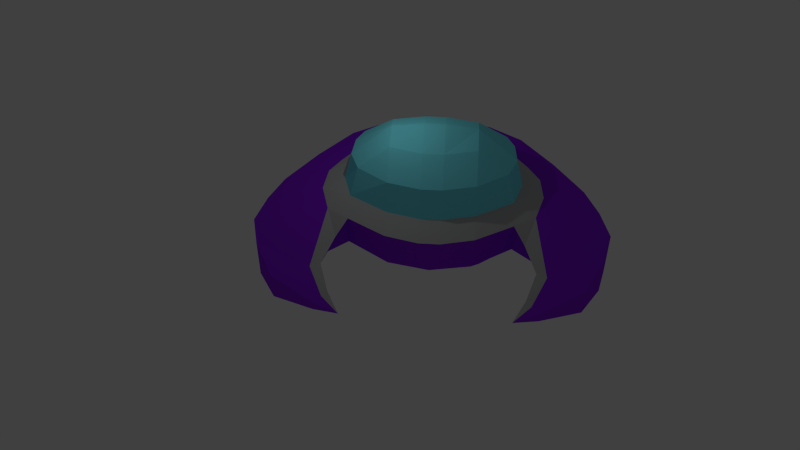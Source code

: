 # Source: miniship.blend  (saved by Blender 2.73.0; exported with 4.5.12 LTS)
import bpy
from mathutils import Matrix  # noqa: F401  (used for matrix-valued properties, if any)

bpy.ops.wm.read_factory_settings(use_empty=True)
scene = bpy.context.scene
scene.name = 'Scene'

# ---- collections
col_collection_1 = bpy.data.collections.new('Collection 1'); scene.collection.children.link(col_collection_1)

# ---- materials (node trees are filled in below, after node groups)
mat_material_001 = bpy.data.materials.new('Material.001')
mat_material_001.alpha_threshold = 0.0
mat_material_001.use_transparent_shadow = False
mat_material_001.diffuse_color = (0.2673, 0.01574, 0.8, 1.0)
mat_material_001.specular_color = (0.4254, 0.7001, 1.0)
mat_material_001.roughness = 0.5
mat_material_001.specular_intensity = 0.8
mat_material_002 = bpy.data.materials.new('Material.002')
mat_material_002.alpha_threshold = 0.0
mat_material_002.use_transparent_shadow = False
mat_material_002.diffuse_color = (0.2038, 0.8771, 1.0, 1.0)
mat_material_002.roughness = 0.5
mat_material_002.specular_intensity = 1.0
mat_material_003 = bpy.data.materials.new('Material.003')
mat_material_003.alpha_threshold = 0.0
mat_material_003.use_transparent_shadow = False
mat_material_003.diffuse_color = (0.5071, 0.5071, 0.5071, 1.0)
mat_material_003.roughness = 0.5
mat_material_003.specular_intensity = 1.0

# ---- material node trees

# ---- world
world_world = bpy.data.worlds.new('World'); scene.world = world_world
world_world.color = (0.05088, 0.05088, 0.05088)
world_world.use_sun_shadow = False
world_world.sun_shadow_jitter_overblur = 0.0
world_world.cycles.sampling_method = 'MANUAL'
world_world.cycles.sample_map_resolution = 256

# ---- cameras
cam_camera = bpy.data.cameras.new('Camera')
cam_camera.clip_end = 100.0
cam_camera.lens = 35.0
cam_camera.sensor_width = 32.0
cam_camera.sensor_height = 18.0
cam_camera.ortho_scale = 7.314
cam_camera.dof.focus_distance = 0.0
cam_camera.dof.aperture_fstop = 128.0

# ---- lights
light_lamp = bpy.data.lights.new('Lamp', 'POINT')
light_lamp.transmission_factor = 0.0
light_lamp.cutoff_distance = 30.0
light_lamp.energy = 100.0
light_lamp.shadow_buffer_clip_start = 1.001
light_lamp.shadow_soft_size = 0.1
light_lamp.shadow_maximum_resolution = 0.006
light_lamp.use_absolute_resolution = True
light_lamp.cycles.use_multiple_importance_sampling = False

# ---- meshes
me_plane = bpy.data.meshes.new('Plane')
me_plane.from_pydata([(-5.0, -5.403, 0.8778), (-7.0, -4.316, 0.8778), (-8.0, -2.5, 0.8778), (-8.4, -1.0, 0.8778), (-8.0, 0.5, 0.8778), (-7.4, 2.0, 0.7981), (-6.0, 4.0, 0.7981), (-4.4, 5.745, 0.8778), (-1.0, 7.128, 0.8778), (-4.811, -1.792, 0.8778), (-3.811, -5.792, 0.8778), (-5.0, -5.403, 1.086), (-7.0, -4.316, 1.51), (-8.0, -2.5, 1.848), (-8.4, -1.0, 1.982), (-8.0, 0.5, 2.116), (-7.4, 2.0, 2.171), (-6.0, 4.0, 2.305), (-4.4, 5.745, 2.519), (-1.0, 7.128, 2.653), (-2.0, -1.403, 0.0003043), (0.0, -1.803, 0.0003043), (-5.0, -5.403, 0.8782), (-7.0, -4.316, 0.8782), (-8.0, -2.5, 0.8782), (-8.4, -1.0, 0.8782), (-8.0, 0.5, 0.8782), (-7.4, 2.0, 0.7985), (-6.0, 4.0, 0.7985), (-4.4, 5.745, 0.8782), (-1.0, 7.128, 0.8782), (-3.811, -0.292, 0.8782), (-4.811, -1.792, 0.8782), (-5.311, -3.292, 0.8782), (-4.811, -4.792, 0.8782), (-3.811, -5.792, 0.8782), (-5.0, -5.403, 0.6698), (-7.0, -4.316, 0.2457), (-8.0, -2.5, -0.09185), (-8.4, -1.0, -0.2261), (-8.0, 0.5, -0.3604), (-7.4, 2.0, -0.5744), (-6.0, 4.0, -0.7086), (-4.4, 5.745, -0.7633), (-1.0, 7.128, -0.8975), (-2.063, -2.237, 1.0), (-0.5, -2.637, 1.0), (-3.874, -1.126, 1.0), (-2.063, -2.237, 2.428), (-0.5, -2.637, 2.428), (-3.874, -1.126, 2.428), (-2.063, -1.108, 2.916), (-0.5, -1.508, 2.916), (-3.874, 0.003184, 2.916), (-2.063, -0.6129, 4.255), (-0.5, -1.013, 4.255), (-2.063, 0.806, 5.231), (-0.5, 0.406, 5.231), (-2.063, 2.176, 5.519), (-0.5, 1.961, 5.744), (0.5, 4.475, 4.255), (-2.063, 4.151, 4.255), (-0.5, 3.228, 5.414), (-2.063, 3.147, 5.231), (-0.5, 2.137, 5.744), (-2.063, 4.502, 2.916), (-4.3, 1.4, 2.916), (-3.637, 3.655, 2.916), (-4.184, 2.798, 2.916), (-3.535, 0.472, 4.217), (-3.499, 3.464, 4.243), (-3.859, 2.711, 4.243), (-3.961, 1.542, 4.235), (-3.846, 2.707, 4.235), (-4.908, -0.5012, 2.479), (-5.334, 0.8956, 2.58), (-4.671, 3.267, 2.58), (-5.219, 2.294, 2.58), (-4.404, -1.792, 1.832), (-4.904, -3.292, 1.509), (-4.404, -4.792, 1.23), (0.5, 4.871, 2.96), (-0.5535, 5.836, 2.663), (-2.063, 5.451, 2.663), (-3.637, 4.604, 2.663), (-2.784, 6.605, 0.8778), (-2.784, 6.605, 2.653), (-2.784, 6.605, 0.8782), (-2.784, 6.605, -0.8975), (-0.06307, 4.767, 0.003), (-2.063, 4.502, 0.003), (-3.874, 0.003184, 0.003), (5.003, -5.403, 0.8778), (-3.637, 3.655, 0.003), (-4.184, 2.798, 0.003), (-4.3, 1.4, 0.3151), (-2.447, -0.1077, -0.9988), (0.0, -0.3362, -0.9988), (0.0, 3.103, -0.9972), (-3.297, 0.6955, -0.9972), (-2.475, 3.265, -0.9972), (-3.189, 2.781, -0.9972), (-3.438, 2.292, -0.9972), (-3.49, 1.493, -0.9972), (7.003, -4.316, 0.8778), (8.003, -2.5, 0.8778), (8.403, -1.0, 0.8778), (8.003, 0.5, 0.8778), (7.403, 2.0, 0.7981), (6.003, 4.0, 0.7981), (4.402, 5.745, 0.8778), (1.003, 7.128, 0.8778), (4.814, -1.792, 0.8778), (3.814, -5.792, 0.8778), (5.003, -5.403, 1.086), (7.003, -4.316, 1.51), (8.003, -2.5, 1.848), (8.403, -1.0, 1.982), (8.003, 0.5, 2.116), (7.403, 2.0, 2.171), (6.003, 4.0, 2.305), (4.402, 5.745, 2.519), (1.003, 7.128, 2.653), (2.003, -1.403, 0.0003043), (0.002803, -1.803, 0.0003043), (5.003, -5.403, 0.8782), (7.003, -4.316, 0.8782), (8.003, -2.5, 0.8782), (8.403, -1.0, 0.8782), (8.003, 0.5, 0.8782), (7.403, 2.0, 0.7985), (6.003, 4.0, 0.7985), (4.402, 5.745, 0.8782), (1.003, 7.128, 0.8782), (3.814, -0.292, 0.8782), (4.814, -1.792, 0.8782), (5.314, -3.292, 0.8782), (4.814, -4.792, 0.8782), (3.814, -5.792, 0.8782), (5.003, -5.403, 0.6698), (7.003, -4.316, 0.2457), (8.003, -2.5, -0.09185), (8.403, -1.0, -0.2261), (8.003, 0.5, -0.3604), (7.403, 2.0, -0.5744), (6.003, 4.0, -0.7086), (4.402, 5.745, -0.7633), (1.003, 7.128, -0.8975), (2.066, -2.237, 1.0), (0.5, -2.637, 1.0), (3.877, -1.126, 1.0), (2.066, -2.237, 2.428), (0.5, -2.637, 2.428), (3.877, -1.126, 2.428), (2.066, -1.108, 2.916), (0.5, -1.508, 2.916), (3.877, 0.003184, 2.916), (2.066, -0.6129, 4.255), (0.5, -1.013, 4.255), (2.066, 0.806, 5.231), (0.5, 0.406, 5.231), (2.066, 2.176, 5.519), (0.5, 1.961, 5.744), (-0.5, 4.475, 4.255), (2.066, 4.151, 4.255), (0.5, 3.228, 5.414), (2.066, 3.147, 5.231), (0.5, 2.137, 5.744), (2.066, 4.502, 2.916), (4.303, 1.4, 2.916), (3.64, 3.655, 2.916), (4.187, 2.798, 2.916), (3.538, 0.472, 4.217), (3.502, 3.464, 4.243), (3.862, 2.711, 4.243), (3.964, 1.542, 4.235), (3.848, 2.707, 4.235), (4.911, -0.5012, 2.479), (5.337, 0.8956, 2.58), (4.674, 3.267, 2.58), (5.221, 2.294, 2.58), (4.407, -1.792, 1.832), (4.907, -3.292, 1.509), (4.407, -4.792, 1.23), (-0.5, 4.871, 2.96), (0.5535, 5.836, 2.663), (2.066, 5.451, 2.663), (3.64, 4.604, 2.663), (2.787, 6.605, 0.8778), (2.787, 6.605, 2.653), (2.787, 6.605, 0.8782), (2.787, 6.605, -0.8975), (0.06587, 4.767, 0.003), (2.066, 4.502, 0.003), (3.877, 0.003184, 0.003), (3.64, 3.655, 0.003), (4.187, 2.798, 0.003), (4.303, 1.4, 0.3151), (2.45, -0.1077, -0.9988), (0.002803, -0.3362, -0.9988), (0.002803, 3.103, -0.9972), (3.3, 0.6955, -0.9972), (2.478, 3.265, -0.9972), (3.192, 2.781, -0.9972), (3.441, 2.292, -0.9972), (3.493, 1.493, -0.9972), (-4.652, -5.046, 1.17), (-5.378, -3.523, 1.509), (5.378, -3.523, 1.509), (4.652, -5.046, 1.16)], [], [(11, 0, 10), (12, 1, 0, 11), (13, 2, 1, 12), (14, 3, 2, 13), (14, 15, 4, 3), (16, 5, 4, 15), (17, 6, 5, 16), (18, 7, 6, 17), (30, 44, 88, 87), (36, 35, 22), (37, 36, 22, 23), (38, 37, 23, 24), (39, 38, 24, 25), (39, 25, 26, 40), (41, 40, 26, 27), (42, 41, 27, 28), (43, 42, 28, 29), (8, 85, 86, 19), (35, 36, 80), (36, 37, 34), (34, 37, 33), (37, 38, 33), (33, 38, 32), (32, 38, 39), (32, 40, 31), (32, 39, 40), (20, 45, 47, 31), (21, 46, 45, 20), (45, 48, 50, 47), (46, 49, 48, 45), (48, 51, 53, 50), (49, 52, 51, 48), (52, 55, 54, 51), (55, 57, 56, 54), (57, 59, 58, 56), (64, 58, 59), (63, 58, 64, 62), (67, 70, 61, 65), (68, 71, 70, 67), (61, 70, 63), (58, 63, 71), (80, 36, 34), (68, 66, 72, 73), (56, 69, 54), (69, 56, 72), (56, 58, 72), (58, 71, 72), (67, 76, 77, 68), (66, 68, 77, 75), (47, 32, 31), (32, 78, 79, 33), (33, 79, 80, 34), (114, 113, 92), (50, 78, 9, 47), (50, 74, 78), (74, 207, 78), (11, 35, 206), (12, 11, 206, 207), (13, 12, 207, 74), (13, 74, 14), (15, 14, 74, 75), (16, 15, 75, 77), (16, 77, 76, 17), (18, 17, 76, 84), (7, 18, 86, 85), (29, 87, 88, 43), (86, 83, 82, 19), (91, 20, 31), (42, 43, 93, 94), (115, 114, 92, 104), (91, 99, 96, 20), (93, 101, 102, 94), (20, 96, 97, 21), (100, 98, 101), (71, 63, 70), (40, 41, 95, 31), (116, 115, 104, 105), (117, 116, 105, 106), (117, 106, 107, 118), (119, 118, 107, 108), (120, 119, 108, 109), (121, 120, 109, 110), (133, 190, 191, 147), (139, 125, 138), (140, 126, 125, 139), (141, 127, 126, 140), (142, 128, 127, 141), (142, 143, 129, 128), (144, 130, 129, 143), (145, 131, 130, 144), (146, 132, 131, 145), (111, 122, 189, 188), (138, 183, 139), (139, 137, 140), (137, 136, 140), (140, 136, 141), (136, 135, 141), (135, 142, 141), (135, 134, 143), (135, 143, 142), (123, 134, 150, 148), (124, 123, 148, 149), (148, 150, 153, 151), (149, 148, 151, 152), (151, 153, 156, 154), (152, 151, 154, 155), (155, 154, 157, 158), (158, 157, 159, 160), (160, 159, 161, 162), (167, 162, 161), (166, 165, 167, 161), (170, 168, 164, 173), (171, 170, 173, 174), (164, 166, 173), (161, 174, 166), (183, 137, 139), (171, 176, 175, 169), (159, 157, 172), (172, 175, 159), (159, 175, 161), (161, 175, 174), (170, 171, 180, 179), (169, 178, 180, 171), (150, 134, 135), (135, 136, 182, 181), (136, 137, 183, 182), (153, 150, 112, 181), (153, 181, 177), (182, 208, 181), (209, 183, 138), (208, 182, 183, 209), (116, 117, 177), (118, 178, 177, 117), (119, 180, 178, 118), (119, 120, 179, 180), (121, 187, 179, 120), (110, 188, 189, 121), (132, 146, 191, 190), (189, 122, 185, 186), (194, 134, 123), (145, 196, 195, 146), (194, 123, 198, 201), (195, 196, 204, 203), (123, 124, 199, 198), (202, 203, 200), (174, 173, 166), (143, 134, 197, 144), (192, 200, 89), (133, 30, 19, 122), (147, 44, 8, 111), (192, 89, 44, 147), (149, 46, 21), (46, 149, 152, 49), (49, 152, 155, 52), (52, 155, 158, 55), (55, 158, 160, 57), (57, 160, 162, 59), (64, 59, 162, 167), (64, 167, 165, 62), (60, 165, 166, 164), (163, 61, 63, 62), (60, 163, 62, 165), (163, 60, 81, 184), (168, 81, 60, 164), (61, 163, 184, 65), (82, 83, 65, 184), (185, 81, 168, 186), (81, 185, 82, 184), (82, 185, 122, 19), (207, 206, 80, 79), (208, 177, 181), (35, 80, 206), (114, 209, 138), (115, 208, 209, 114), (116, 177, 208, 115), (207, 79, 78), (91, 31, 95), (42, 94, 41), (66, 53, 69, 72), (54, 69, 53, 51), (53, 66, 75, 74), (53, 74, 50), (65, 83, 84, 67), (84, 76, 67), (83, 86, 18, 84), (43, 88, 90), (90, 93, 43), (41, 94, 95), (95, 94, 102, 103), (89, 98, 100, 90), (90, 100, 101, 93), (91, 95, 103, 99), (97, 96, 99, 103, 102), (194, 197, 134), (145, 144, 196), (169, 175, 172, 156), (157, 154, 156, 172), (156, 177, 178, 169), (156, 153, 177), (168, 170, 187, 186), (187, 170, 179), (186, 187, 121, 189), (146, 193, 191), (193, 146, 195), (144, 197, 196), (197, 205, 204, 196), (192, 193, 202, 200), (193, 195, 203, 202), (194, 201, 205, 197), (199, 204, 205, 201, 198), (90, 44, 89), (193, 192, 147), (88, 44, 90), (97, 102, 101, 98), (199, 200, 203, 204), (191, 193, 147)])
me_plane.polygons.foreach_set('material_index', [0, 0, 0, 0, 0, 0, 0, 0, 0, 0, 0, 0, 0, 0, 0, 0, 0, 0, 0, 0, 0, 0, 0, 0, 0, 0, 0, 0, 0, 0, 2, 2, 1, 1, 1, 1, 1, 1, 1, 1, 1, 0, 1, 1, 1, 1, 1, 2, 2, 0, 0, 0, 0, 0, 2, 2, 0, 0, 0, 0, 0, 0, 0, 0, 0, 0, 0, 0, 0, 0, 0, 0, 0, 0, 1, 0, 0, 0, 0, 0, 0, 0, 0, 0, 0, 0, 0, 0, 0, 0, 0, 0, 0, 0, 0, 0, 0, 0, 0, 0, 0, 0, 0, 0, 2, 2, 1, 1, 1, 1, 1, 1, 1, 1, 1, 0, 1, 1, 1, 1, 1, 2, 2, 0, 0, 0, 0, 2, 2, 2, 2, 0, 0, 0, 0, 0, 0, 0, 0, 0, 0, 0, 0, 0, 0, 1, 0, 0, 0, 0, 0, 0, 0, 2, 1, 1, 1, 1, 1, 1, 1, 1, 1, 1, 1, 2, 2, 2, 0, 2, 2, 2, 0, 0, 0, 2, 0, 0, 1, 1, 2, 2, 2, 2, 0, 0, 0, 0, 0, 0, 0, 0, 0, 0, 0, 1, 1, 2, 2, 2, 2, 0, 0, 0, 0, 0, 0, 0, 0, 0, 0, 0, 0, 0, 0, 0])
me_plane.materials.append(mat_material_001)
me_plane.materials.append(mat_material_002)
me_plane.materials.append(mat_material_003)
me_plane.use_remesh_preserve_volume = False
me_plane.use_remesh_preserve_attributes = False
me_plane.use_mirror_vertex_groups = False
me_plane.update()

# ---- objects
ob_plane = bpy.data.objects.new('Plane', me_plane)
ob_lamp = bpy.data.objects.new('Lamp', light_lamp)
ob_camera = bpy.data.objects.new('Camera', cam_camera)

# ---- transforms, parenting, visibility, modifiers, constraints
ob_plane.location = (0.0, 0.0, 0.0)
ob_plane.lineart.crease_threshold = 0.0
ob_lamp.location = (-2.184, 1.005, 9.411)
ob_lamp.rotation_euler = (0.6503, 0.05522, 1.866)
ob_lamp.lock_rotations_4d = False
ob_lamp.empty_display_type = 'ARROWS'
ob_lamp.color = (0.0, 0.0, 0.0, 0.0)
ob_lamp.lineart.crease_threshold = 0.0
ob_camera.location = (0.8887, -32.21, 28.88)
ob_camera.rotation_euler = (0.8624, -1.272e-06, 0.0742)
ob_camera.scale = (1.0, 1.0, 1.0)
ob_camera.lock_rotations_4d = False
ob_camera.empty_display_type = 'ARROWS'
ob_camera.color = (0.0, 0.0, 0.0, 0.0)
ob_camera.display_type = 'WIRE'
ob_camera.lineart.crease_threshold = 0.0

# ---- collection membership
col_collection_1.objects.link(ob_plane)
col_collection_1.objects.link(ob_lamp)
col_collection_1.objects.link(ob_camera)

# ---- scene / render settings (as saved in the file)
scene.camera = ob_camera
scene.frame_start = 1; scene.frame_end = 250; scene.frame_set(5)
scene.render.engine = 'BLENDER_EEVEE_NEXT'
scene.render.resolution_percentage = 50
scene.render.dither_intensity = 0.0
scene.cycles.use_denoising = False
scene.cycles.samples = 10
scene.cycles.sampling_pattern = 'TABULATED_SOBOL'
scene.cycles.light_sampling_threshold = 0.0
scene.cycles.use_adaptive_sampling = False
scene.cycles.use_light_tree = False
scene.cycles.blur_glossy = 0.0
scene.cycles.pixel_filter_type = 'GAUSSIAN'
scene.cycles.sample_clamp_indirect = 0.0
scene.view_settings.view_transform = 'Standard'
bpy.context.view_layer.update()
